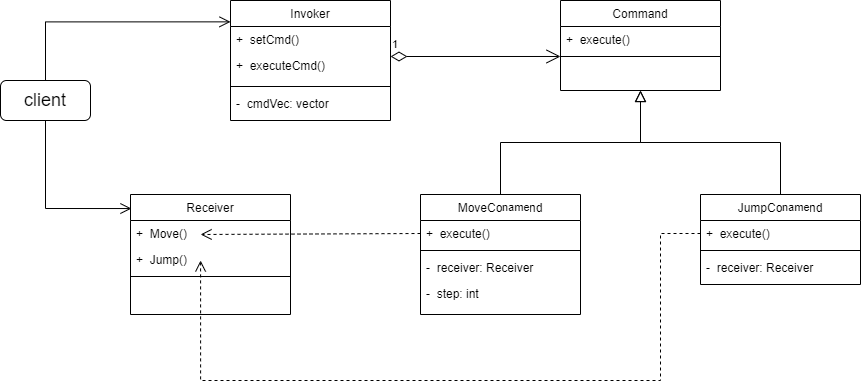

The diagram above was exported from draw.io. Its source (the exported page's mxGraphModel, read from the mxfile embedded in the PNG):
<mxGraphModel dx="2073" dy="622" grid="1" gridSize="10" guides="1" tooltips="1" connect="1" arrows="1" fold="1" page="1" pageScale="1" pageWidth="827" pageHeight="1169" math="0" shadow="0">
  <root>
    <mxCell id="WIyWlLk6GJQsqaUBKTNV-0" />
    <mxCell id="WIyWlLk6GJQsqaUBKTNV-1" parent="WIyWlLk6GJQsqaUBKTNV-0" />
    <mxCell id="hbMitAjE3hMa2Kbv3ync-4" value="Command" style="swimlane;fontStyle=0;align=center;verticalAlign=top;childLayout=stackLayout;horizontal=1;startSize=26;horizontalStack=0;resizeParent=1;resizeLast=0;collapsible=1;marginBottom=0;rounded=0;shadow=0;strokeWidth=1;" vertex="1" parent="WIyWlLk6GJQsqaUBKTNV-1">
      <mxGeometry x="500" y="360" width="160" height="90" as="geometry">
        <mxRectangle x="120" y="360" width="160" height="26" as="alternateBounds" />
      </mxGeometry>
    </mxCell>
    <mxCell id="hbMitAjE3hMa2Kbv3ync-5" value="+  execute()" style="text;align=left;verticalAlign=top;spacingLeft=4;spacingRight=4;overflow=hidden;rotatable=0;points=[[0,0.5],[1,0.5]];portConstraint=eastwest;" vertex="1" parent="hbMitAjE3hMa2Kbv3ync-4">
      <mxGeometry y="26" width="160" height="26" as="geometry" />
    </mxCell>
    <mxCell id="hbMitAjE3hMa2Kbv3ync-7" value="" style="line;html=1;strokeWidth=1;align=left;verticalAlign=middle;spacingTop=-1;spacingLeft=3;spacingRight=3;rotatable=0;labelPosition=right;points=[];portConstraint=eastwest;" vertex="1" parent="hbMitAjE3hMa2Kbv3ync-4">
      <mxGeometry y="52" width="160" height="8" as="geometry" />
    </mxCell>
    <mxCell id="hbMitAjE3hMa2Kbv3ync-10" value="MoveCommand" style="swimlane;fontStyle=0;align=center;verticalAlign=top;childLayout=stackLayout;horizontal=1;startSize=26;horizontalStack=0;resizeParent=1;resizeLast=0;collapsible=1;marginBottom=0;rounded=0;shadow=0;strokeWidth=1;" vertex="1" parent="WIyWlLk6GJQsqaUBKTNV-1">
      <mxGeometry x="360" y="554" width="160" height="120" as="geometry">
        <mxRectangle x="120" y="360" width="160" height="26" as="alternateBounds" />
      </mxGeometry>
    </mxCell>
    <mxCell id="hbMitAjE3hMa2Kbv3ync-11" value="+  execute()" style="text;align=left;verticalAlign=top;spacingLeft=4;spacingRight=4;overflow=hidden;rotatable=0;points=[[0,0.5],[1,0.5]];portConstraint=eastwest;" vertex="1" parent="hbMitAjE3hMa2Kbv3ync-10">
      <mxGeometry y="26" width="160" height="26" as="geometry" />
    </mxCell>
    <mxCell id="hbMitAjE3hMa2Kbv3ync-12" value="" style="line;html=1;strokeWidth=1;align=left;verticalAlign=middle;spacingTop=-1;spacingLeft=3;spacingRight=3;rotatable=0;labelPosition=right;points=[];portConstraint=eastwest;" vertex="1" parent="hbMitAjE3hMa2Kbv3ync-10">
      <mxGeometry y="52" width="160" height="8" as="geometry" />
    </mxCell>
    <mxCell id="hbMitAjE3hMa2Kbv3ync-30" value="-  receiver: Receiver" style="text;align=left;verticalAlign=top;spacingLeft=4;spacingRight=4;overflow=hidden;rotatable=0;points=[[0,0.5],[1,0.5]];portConstraint=eastwest;" vertex="1" parent="hbMitAjE3hMa2Kbv3ync-10">
      <mxGeometry y="60" width="160" height="26" as="geometry" />
    </mxCell>
    <mxCell id="hbMitAjE3hMa2Kbv3ync-32" value="-  step: int" style="text;align=left;verticalAlign=top;spacingLeft=4;spacingRight=4;overflow=hidden;rotatable=0;points=[[0,0.5],[1,0.5]];portConstraint=eastwest;" vertex="1" parent="hbMitAjE3hMa2Kbv3ync-10">
      <mxGeometry y="86" width="160" height="26" as="geometry" />
    </mxCell>
    <mxCell id="hbMitAjE3hMa2Kbv3ync-13" value="JumpCommand" style="swimlane;fontStyle=0;align=center;verticalAlign=top;childLayout=stackLayout;horizontal=1;startSize=26;horizontalStack=0;resizeParent=1;resizeLast=0;collapsible=1;marginBottom=0;rounded=0;shadow=0;strokeWidth=1;" vertex="1" parent="WIyWlLk6GJQsqaUBKTNV-1">
      <mxGeometry x="640" y="554" width="160" height="90" as="geometry">
        <mxRectangle x="120" y="360" width="160" height="26" as="alternateBounds" />
      </mxGeometry>
    </mxCell>
    <mxCell id="hbMitAjE3hMa2Kbv3ync-14" value="+  execute()" style="text;align=left;verticalAlign=top;spacingLeft=4;spacingRight=4;overflow=hidden;rotatable=0;points=[[0,0.5],[1,0.5]];portConstraint=eastwest;" vertex="1" parent="hbMitAjE3hMa2Kbv3ync-13">
      <mxGeometry y="26" width="160" height="26" as="geometry" />
    </mxCell>
    <mxCell id="hbMitAjE3hMa2Kbv3ync-15" value="" style="line;html=1;strokeWidth=1;align=left;verticalAlign=middle;spacingTop=-1;spacingLeft=3;spacingRight=3;rotatable=0;labelPosition=right;points=[];portConstraint=eastwest;" vertex="1" parent="hbMitAjE3hMa2Kbv3ync-13">
      <mxGeometry y="52" width="160" height="8" as="geometry" />
    </mxCell>
    <mxCell id="hbMitAjE3hMa2Kbv3ync-31" value="-  receiver: Receiver" style="text;align=left;verticalAlign=top;spacingLeft=4;spacingRight=4;overflow=hidden;rotatable=0;points=[[0,0.5],[1,0.5]];portConstraint=eastwest;" vertex="1" parent="hbMitAjE3hMa2Kbv3ync-13">
      <mxGeometry y="60" width="160" height="26" as="geometry" />
    </mxCell>
    <mxCell id="hbMitAjE3hMa2Kbv3ync-16" value="Receiver" style="swimlane;fontStyle=0;align=center;verticalAlign=top;childLayout=stackLayout;horizontal=1;startSize=26;horizontalStack=0;resizeParent=1;resizeLast=0;collapsible=1;marginBottom=0;rounded=0;shadow=0;strokeWidth=1;" vertex="1" parent="WIyWlLk6GJQsqaUBKTNV-1">
      <mxGeometry x="70" y="554" width="160" height="120" as="geometry">
        <mxRectangle x="120" y="360" width="160" height="26" as="alternateBounds" />
      </mxGeometry>
    </mxCell>
    <mxCell id="hbMitAjE3hMa2Kbv3ync-17" value="+  Move()" style="text;align=left;verticalAlign=top;spacingLeft=4;spacingRight=4;overflow=hidden;rotatable=0;points=[[0,0.5],[1,0.5]];portConstraint=eastwest;" vertex="1" parent="hbMitAjE3hMa2Kbv3ync-16">
      <mxGeometry y="26" width="160" height="26" as="geometry" />
    </mxCell>
    <mxCell id="hbMitAjE3hMa2Kbv3ync-19" value="+  Jump()" style="text;align=left;verticalAlign=top;spacingLeft=4;spacingRight=4;overflow=hidden;rotatable=0;points=[[0,0.5],[1,0.5]];portConstraint=eastwest;" vertex="1" parent="hbMitAjE3hMa2Kbv3ync-16">
      <mxGeometry y="52" width="160" height="26" as="geometry" />
    </mxCell>
    <mxCell id="hbMitAjE3hMa2Kbv3ync-18" value="" style="line;html=1;strokeWidth=1;align=left;verticalAlign=middle;spacingTop=-1;spacingLeft=3;spacingRight=3;rotatable=0;labelPosition=right;points=[];portConstraint=eastwest;" vertex="1" parent="hbMitAjE3hMa2Kbv3ync-16">
      <mxGeometry y="78" width="160" height="8" as="geometry" />
    </mxCell>
    <mxCell id="hbMitAjE3hMa2Kbv3ync-20" value="Invoker" style="swimlane;fontStyle=0;align=center;verticalAlign=top;childLayout=stackLayout;horizontal=1;startSize=26;horizontalStack=0;resizeParent=1;resizeLast=0;collapsible=1;marginBottom=0;rounded=0;shadow=0;strokeWidth=1;" vertex="1" parent="WIyWlLk6GJQsqaUBKTNV-1">
      <mxGeometry x="170" y="360" width="160" height="120" as="geometry">
        <mxRectangle x="120" y="360" width="160" height="26" as="alternateBounds" />
      </mxGeometry>
    </mxCell>
    <mxCell id="hbMitAjE3hMa2Kbv3ync-21" value="+  setCmd()" style="text;align=left;verticalAlign=top;spacingLeft=4;spacingRight=4;overflow=hidden;rotatable=0;points=[[0,0.5],[1,0.5]];portConstraint=eastwest;" vertex="1" parent="hbMitAjE3hMa2Kbv3ync-20">
      <mxGeometry y="26" width="160" height="26" as="geometry" />
    </mxCell>
    <mxCell id="hbMitAjE3hMa2Kbv3ync-43" value="+  executeCmd()" style="text;align=left;verticalAlign=top;spacingLeft=4;spacingRight=4;overflow=hidden;rotatable=0;points=[[0,0.5],[1,0.5]];portConstraint=eastwest;" vertex="1" parent="hbMitAjE3hMa2Kbv3ync-20">
      <mxGeometry y="52" width="160" height="30" as="geometry" />
    </mxCell>
    <mxCell id="hbMitAjE3hMa2Kbv3ync-22" value="" style="line;html=1;strokeWidth=1;align=left;verticalAlign=middle;spacingTop=-1;spacingLeft=3;spacingRight=3;rotatable=0;labelPosition=right;points=[];portConstraint=eastwest;" vertex="1" parent="hbMitAjE3hMa2Kbv3ync-20">
      <mxGeometry y="82" width="160" height="8" as="geometry" />
    </mxCell>
    <mxCell id="hbMitAjE3hMa2Kbv3ync-33" value="-  cmdVec: vector" style="text;align=left;verticalAlign=top;spacingLeft=4;spacingRight=4;overflow=hidden;rotatable=0;points=[[0,0.5],[1,0.5]];portConstraint=eastwest;" vertex="1" parent="hbMitAjE3hMa2Kbv3ync-20">
      <mxGeometry y="90" width="160" height="30" as="geometry" />
    </mxCell>
    <mxCell id="hbMitAjE3hMa2Kbv3ync-25" value="name" style="endArrow=block;endFill=0;html=1;edgeStyle=orthogonalEdgeStyle;align=left;verticalAlign=top;rounded=0;exitX=0.5;exitY=0;exitDx=0;exitDy=0;endSize=9;" edge="1" parent="WIyWlLk6GJQsqaUBKTNV-1" source="hbMitAjE3hMa2Kbv3ync-10">
      <mxGeometry x="-1" relative="1" as="geometry">
        <mxPoint x="460" y="180" as="sourcePoint" />
        <mxPoint x="580" y="450" as="targetPoint" />
      </mxGeometry>
    </mxCell>
    <mxCell id="hbMitAjE3hMa2Kbv3ync-27" value="name" style="endArrow=block;endFill=0;html=1;edgeStyle=orthogonalEdgeStyle;align=left;verticalAlign=top;rounded=0;exitX=0.5;exitY=0;exitDx=0;exitDy=0;endSize=9;" edge="1" parent="WIyWlLk6GJQsqaUBKTNV-1" source="hbMitAjE3hMa2Kbv3ync-13">
      <mxGeometry x="-1" relative="1" as="geometry">
        <mxPoint x="430" y="560" as="sourcePoint" />
        <mxPoint x="580" y="450" as="targetPoint" />
      </mxGeometry>
    </mxCell>
    <mxCell id="hbMitAjE3hMa2Kbv3ync-34" value="1" style="endArrow=open;html=1;endSize=12;startArrow=diamondThin;startSize=14;startFill=0;edgeStyle=orthogonalEdgeStyle;align=left;verticalAlign=bottom;rounded=0;entryX=0;entryY=0.538;entryDx=0;entryDy=0;entryPerimeter=0;" edge="1" parent="WIyWlLk6GJQsqaUBKTNV-1">
      <mxGeometry x="-1" y="3" relative="1" as="geometry">
        <mxPoint x="330" y="416" as="sourcePoint" />
        <mxPoint x="500" y="415.98800000000006" as="targetPoint" />
      </mxGeometry>
    </mxCell>
    <mxCell id="hbMitAjE3hMa2Kbv3ync-39" style="edgeStyle=orthogonalEdgeStyle;rounded=0;orthogonalLoop=1;jettySize=auto;html=1;exitX=0.5;exitY=1;exitDx=0;exitDy=0;entryX=0.006;entryY=0.117;entryDx=0;entryDy=0;entryPerimeter=0;fontSize=18;endArrow=open;endFill=0;endSize=9;" edge="1" parent="WIyWlLk6GJQsqaUBKTNV-1" source="hbMitAjE3hMa2Kbv3ync-37" target="hbMitAjE3hMa2Kbv3ync-16">
      <mxGeometry relative="1" as="geometry" />
    </mxCell>
    <mxCell id="hbMitAjE3hMa2Kbv3ync-37" value="&lt;font style=&quot;font-size: 18px&quot;&gt;client&lt;/font&gt;" style="rounded=1;whiteSpace=wrap;html=1;" vertex="1" parent="WIyWlLk6GJQsqaUBKTNV-1">
      <mxGeometry x="-60" y="440" width="90" height="40" as="geometry" />
    </mxCell>
    <mxCell id="hbMitAjE3hMa2Kbv3ync-40" style="edgeStyle=orthogonalEdgeStyle;rounded=0;orthogonalLoop=1;jettySize=auto;html=1;exitX=0.5;exitY=0;exitDx=0;exitDy=0;entryX=0;entryY=0.178;entryDx=0;entryDy=0;entryPerimeter=0;fontSize=18;endArrow=open;endFill=0;endSize=9;" edge="1" parent="WIyWlLk6GJQsqaUBKTNV-1" source="hbMitAjE3hMa2Kbv3ync-37" target="hbMitAjE3hMa2Kbv3ync-20">
      <mxGeometry relative="1" as="geometry">
        <mxPoint x="-5" y="470" as="sourcePoint" />
        <mxPoint x="80.96000000000004" y="554.04" as="targetPoint" />
      </mxGeometry>
    </mxCell>
    <mxCell id="hbMitAjE3hMa2Kbv3ync-42" value="" style="endArrow=open;html=1;rounded=0;dashed=1;fontSize=18;endSize=9;exitX=0;exitY=0.5;exitDx=0;exitDy=0;entryX=0.438;entryY=0.538;entryDx=0;entryDy=0;entryPerimeter=0;endFill=0;" edge="1" parent="WIyWlLk6GJQsqaUBKTNV-1" source="hbMitAjE3hMa2Kbv3ync-11" target="hbMitAjE3hMa2Kbv3ync-17">
      <mxGeometry width="50" height="50" relative="1" as="geometry">
        <mxPoint x="280" y="774" as="sourcePoint" />
        <mxPoint x="320" y="724" as="targetPoint" />
      </mxGeometry>
    </mxCell>
    <mxCell id="hbMitAjE3hMa2Kbv3ync-44" style="edgeStyle=orthogonalEdgeStyle;rounded=0;orthogonalLoop=1;jettySize=auto;html=1;exitX=0;exitY=0.5;exitDx=0;exitDy=0;entryX=0.438;entryY=0.538;entryDx=0;entryDy=0;entryPerimeter=0;dashed=1;fontSize=18;endArrow=open;endFill=0;endSize=9;" edge="1" parent="WIyWlLk6GJQsqaUBKTNV-1" source="hbMitAjE3hMa2Kbv3ync-14" target="hbMitAjE3hMa2Kbv3ync-19">
      <mxGeometry relative="1" as="geometry">
        <Array as="points">
          <mxPoint x="600" y="593" />
          <mxPoint x="600" y="740" />
          <mxPoint x="140" y="740" />
        </Array>
      </mxGeometry>
    </mxCell>
  </root>
</mxGraphModel>